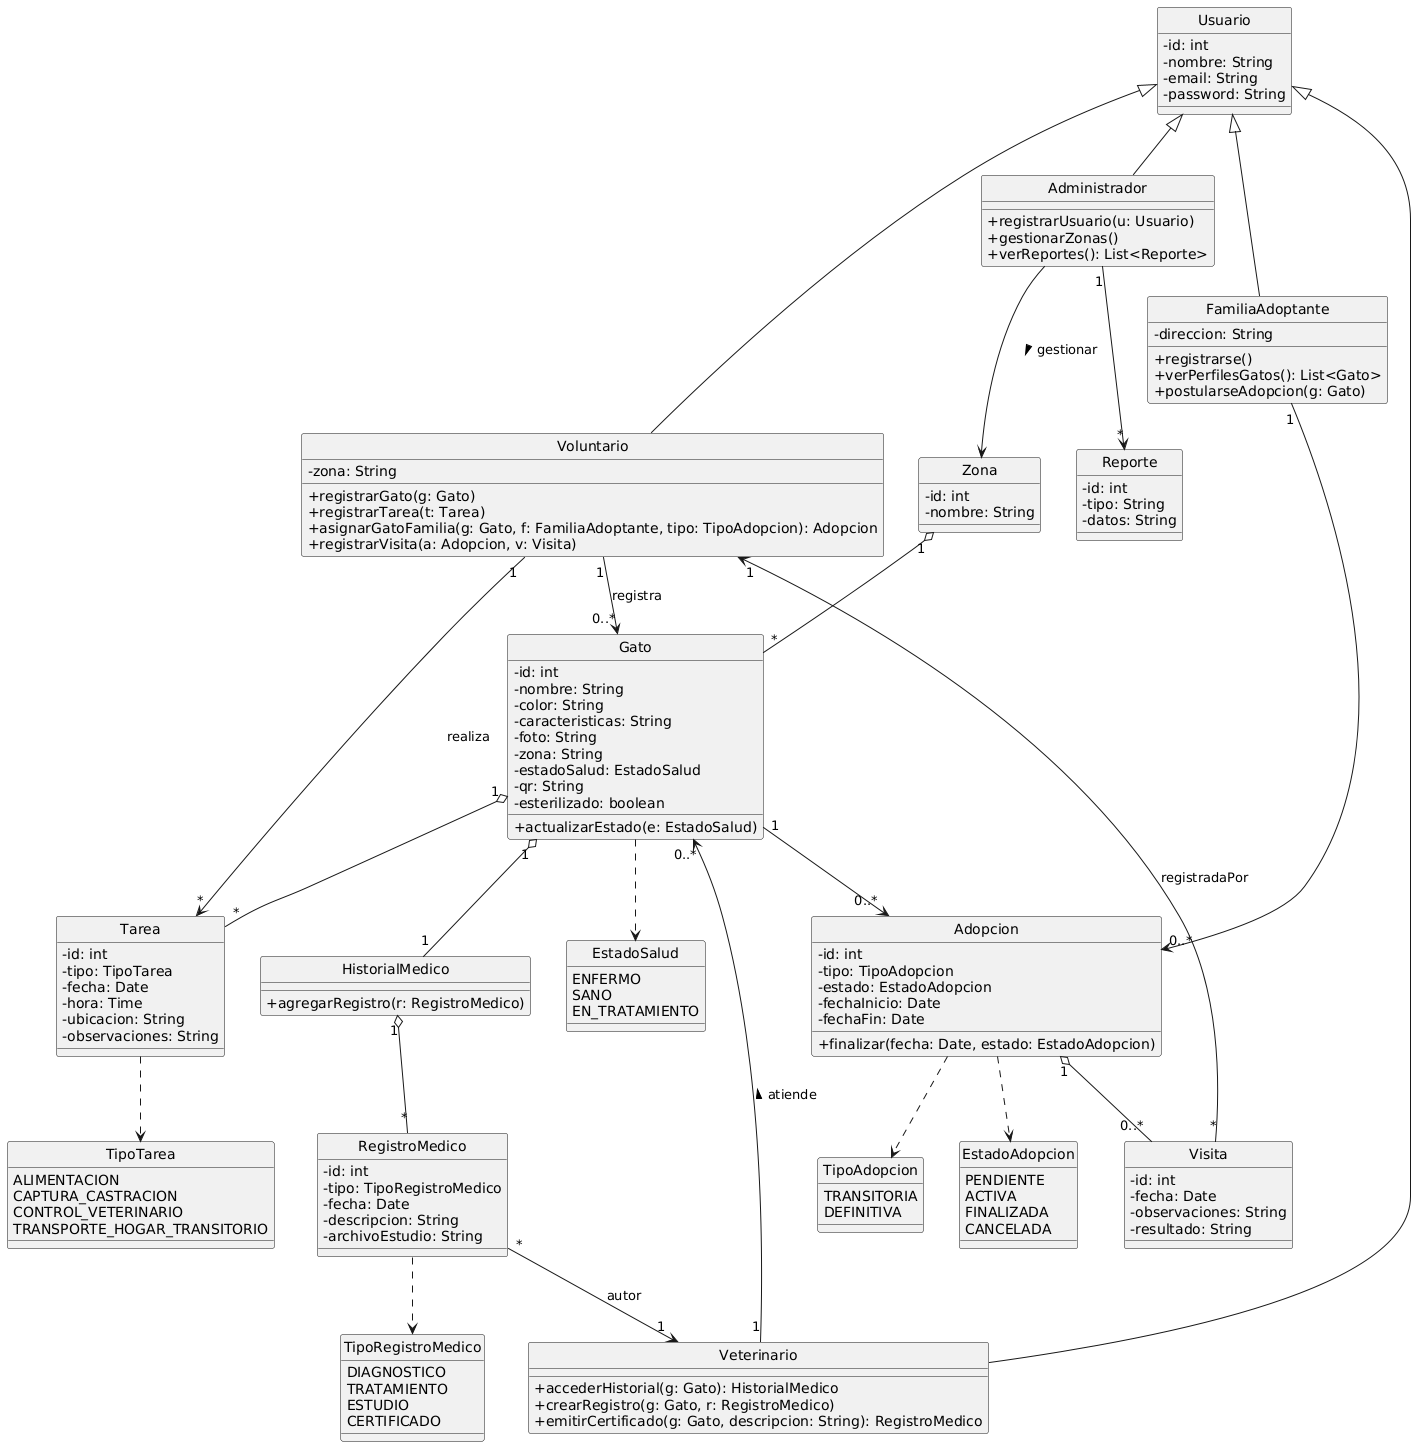

The diagram above was rendered by PlantUML. Its source (embedded in the PNG):
@startuml
' ==========================
' CONFIG
' ==========================
hide circle
skinparam classAttributeIconSize 0

' ==========================
' ENUMERACIONES
' ==========================
enum TipoTarea {
  ALIMENTACION
  CAPTURA_CASTRACION
  CONTROL_VETERINARIO
  TRANSPORTE_HOGAR_TRANSITORIO
}

enum EstadoSalud {
  ENFERMO
  SANO
  EN_TRATAMIENTO
}

enum TipoAdopcion {
  TRANSITORIA
  DEFINITIVA
}

enum EstadoAdopcion {
  PENDIENTE
  ACTIVA
  FINALIZADA
  CANCELADA
}

enum TipoRegistroMedico {
  DIAGNOSTICO
  TRATAMIENTO
  ESTUDIO
  CERTIFICADO
}

' ==========================
' CLASES BASE (ROLES)
' ==========================
class Usuario {
  - id: int
  - nombre: String
  - email: String
  - password: String
}

class Voluntario {
  - zona: String
  + registrarGato(g: Gato)
  + registrarTarea(t: Tarea)
  + asignarGatoFamilia(g: Gato, f: FamiliaAdoptante, tipo: TipoAdopcion): Adopcion
  + registrarVisita(a: Adopcion, v: Visita)
}

class Veterinario {
  + accederHistorial(g: Gato): HistorialMedico
  + crearRegistro(g: Gato, r: RegistroMedico)
  + emitirCertificado(g: Gato, descripcion: String): RegistroMedico
}

class Administrador {
  + registrarUsuario(u: Usuario)
  + gestionarZonas()
  + verReportes(): List<Reporte>
}

class FamiliaAdoptante {
  - direccion: String
  + registrarse()
  + verPerfilesGatos(): List<Gato>
  + postularseAdopcion(g: Gato)
}

Usuario <|-- Voluntario
Usuario <|-- Veterinario
Usuario <|-- Administrador
Usuario <|-- FamiliaAdoptante

' ==========================
' CLASES DEL DOMINIO
' ==========================
class Gato {
  - id: int
  - nombre: String
  - color: String
  - caracteristicas: String
  - foto: String
  - zona: String
  - estadoSalud: EstadoSalud
  - qr: String
  - esterilizado: boolean
  + actualizarEstado(e: EstadoSalud)
}

class Tarea {
  - id: int
  - tipo: TipoTarea
  - fecha: Date
  - hora: Time
  - ubicacion: String
  - observaciones: String
}

class HistorialMedico {
  + agregarRegistro(r: RegistroMedico)
}

class RegistroMedico {
  - id: int
  - tipo: TipoRegistroMedico
  - fecha: Date
  - descripcion: String
  - archivoEstudio: String
}

class Adopcion {
  - id: int
  - tipo: TipoAdopcion
  - estado: EstadoAdopcion
  - fechaInicio: Date
  - fechaFin: Date
  + finalizar(fecha: Date, estado: EstadoAdopcion)
}

class Visita {
  - id: int
  - fecha: Date
  - observaciones: String
  - resultado: String
}

class Zona {
  - id: int
  - nombre: String
}

class Reporte {
  - id: int
  - tipo: String
  - datos: String
}

' ==========================
' RELACIONES
' ==========================
' Gato y tareas/historial
Gato "1" o-- "*" Tarea
Gato "1" o-- "1" HistorialMedico
HistorialMedico "1" o-- "*" RegistroMedico
RegistroMedico "*" --> "1" Veterinario : autor

' Adopciones y visitas
Gato "1" --> "0..*" Adopcion
FamiliaAdoptante "1" --> "0..*" Adopcion
Adopcion "1" o-- "0..*" Visita
Visita "*" --> "1" Voluntario : registradaPor

' Roles operativos
Voluntario "1" --> "*" Tarea : realiza
Voluntario "1" --> "0..*" Gato : registra
Veterinario "1" --> "0..*" Gato : atiende >

' Zonas y reportes
Zona "1" o-- "*" Gato
Administrador --> Zona : gestionar >
Administrador "1" --> "*" Reporte


Tarea ..> TipoTarea
Gato ..> EstadoSalud
Adopcion ..> TipoAdopcion
Adopcion ..> EstadoAdopcion
RegistroMedico ..> TipoRegistroMedico
@enduml